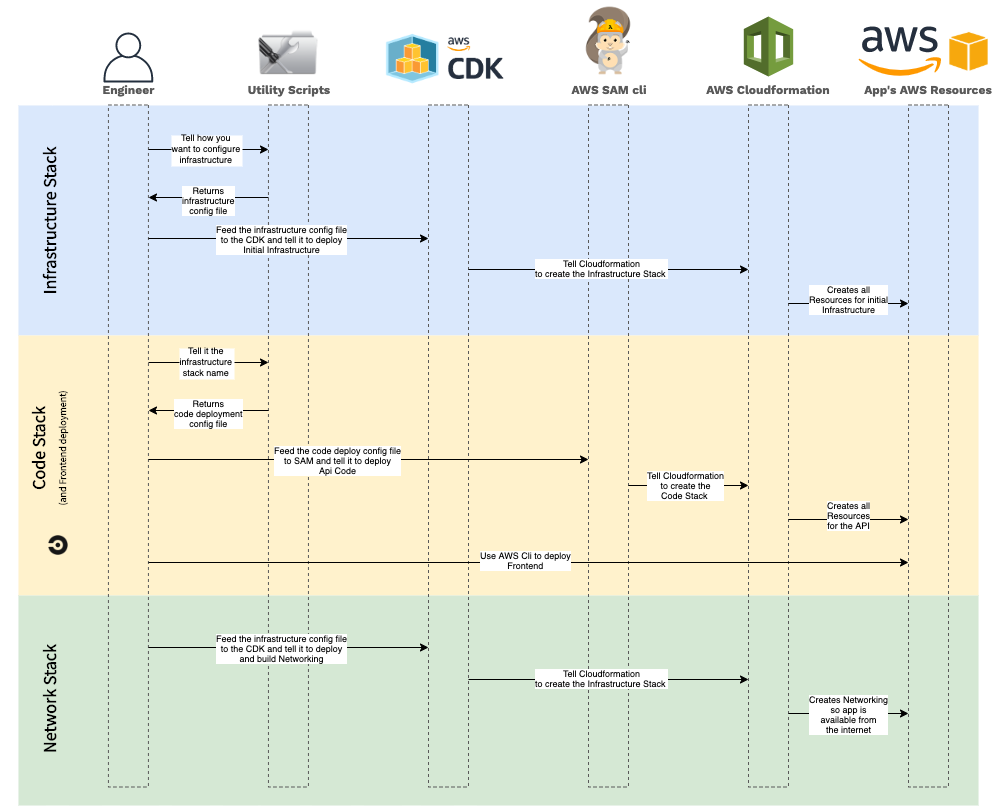

The diagram above was exported from draw.io. Its source (the exported page's mxGraphModel, read from the mxfile embedded in the PNG):
<mxGraphModel dx="1351" dy="956" grid="1" gridSize="10" guides="1" tooltips="1" connect="1" arrows="1" fold="1" page="1" pageScale="1" pageWidth="1100" pageHeight="850" math="0" shadow="0" extFonts="Source Sans Pro^https://fonts.googleapis.com/css?family=Source+Sans+Pro">
  <root>
    <mxCell id="JqJjdFNo7czIvjddQUru-0" />
    <mxCell id="JqJjdFNo7czIvjddQUru-138" value=" Background" parent="JqJjdFNo7czIvjddQUru-0" />
    <mxCell id="JqJjdFNo7czIvjddQUru-139" value="" style="rounded=0;whiteSpace=wrap;html=1;labelBackgroundColor=#ffffff;fillColor=#dae8fc;fontSize=9;align=center;strokeColor=none;" vertex="1" parent="JqJjdFNo7czIvjddQUru-138">
      <mxGeometry x="30" y="110" width="960" height="230" as="geometry" />
    </mxCell>
    <mxCell id="JqJjdFNo7czIvjddQUru-140" value="" style="rounded=0;whiteSpace=wrap;html=1;labelBackgroundColor=#ffffff;fillColor=#fff2cc;fontSize=9;align=center;strokeColor=none;" vertex="1" parent="JqJjdFNo7czIvjddQUru-138">
      <mxGeometry x="30" y="340" width="960" height="260" as="geometry" />
    </mxCell>
    <mxCell id="JqJjdFNo7czIvjddQUru-141" value="" style="rounded=0;whiteSpace=wrap;html=1;labelBackgroundColor=#ffffff;fillColor=#d5e8d4;fontSize=9;align=center;strokeColor=none;" vertex="1" parent="JqJjdFNo7czIvjddQUru-138">
      <mxGeometry x="30" y="600" width="960" height="210" as="geometry" />
    </mxCell>
    <mxCell id="JqJjdFNo7czIvjddQUru-142" value="Infrastructure Stack" style="text;html=1;strokeColor=none;fillColor=none;align=center;verticalAlign=middle;whiteSpace=wrap;rounded=0;labelBackgroundColor=none;fontSize=18;rotation=-90;fontFamily=Source Sans Pro;fontStyle=1;FType=g;" vertex="1" parent="JqJjdFNo7czIvjddQUru-138">
      <mxGeometry x="-40" y="182.21" width="200" height="85.58" as="geometry" />
    </mxCell>
    <mxCell id="JqJjdFNo7czIvjddQUru-143" value="Code Stack&lt;br&gt;&lt;font style=&quot;font-size: 10px&quot;&gt;(and Frontend deployment)&lt;/font&gt;" style="text;html=1;strokeColor=none;fillColor=none;align=center;verticalAlign=middle;whiteSpace=wrap;rounded=0;labelBackgroundColor=none;fontSize=18;rotation=-90;fontFamily=Source Sans Pro;fontStyle=1;FType=g;" vertex="1" parent="JqJjdFNo7czIvjddQUru-138">
      <mxGeometry x="-40" y="410" width="200" height="85.58" as="geometry" />
    </mxCell>
    <mxCell id="JqJjdFNo7czIvjddQUru-144" value="Network Stack" style="text;html=1;strokeColor=none;fillColor=none;align=center;verticalAlign=middle;whiteSpace=wrap;rounded=0;labelBackgroundColor=none;fontSize=18;rotation=-90;fontFamily=Source Sans Pro;fontStyle=1;FType=g;" vertex="1" parent="JqJjdFNo7czIvjddQUru-138">
      <mxGeometry x="-40" y="662.21" width="200" height="85.58" as="geometry" />
    </mxCell>
    <mxCell id="JqJjdFNo7czIvjddQUru-145" value="" style="shape=image;imageAspect=0;aspect=fixed;verticalLabelPosition=bottom;verticalAlign=top;image=https://avatars2.githubusercontent.com/u/1231870?s=200&amp;v=4;labelBackgroundColor=none;fillColor=none;gradientColor=none;fontFamily=Courier New;fontSize=18;align=center;" vertex="1" parent="JqJjdFNo7czIvjddQUru-138">
      <mxGeometry x="60" y="540" width="20" height="20" as="geometry" />
    </mxCell>
    <mxCell id="JqJjdFNo7czIvjddQUru-1" value="Swimlanes" style="locked=1;" parent="JqJjdFNo7czIvjddQUru-0" />
    <mxCell id="JqJjdFNo7czIvjddQUru-2" value="" style="rounded=0;whiteSpace=wrap;html=1;labelBackgroundColor=none;fillColor=none;fontFamily=Work Sans;fontSize=12;align=left;verticalAlign=top;strokeColor=#595959;spacingLeft=5;dashed=1;connectable=1;allowArrows=1;container=0;direction=south;" vertex="1" parent="JqJjdFNo7czIvjddQUru-1">
      <mxGeometry x="119.92425905598247" y="109.5" width="40" height="682" as="geometry" />
    </mxCell>
    <mxCell id="JqJjdFNo7czIvjddQUru-4" value="&lt;font color=&quot;#595959&quot;&gt;Engineer&lt;/font&gt;" style="text;html=1;strokeColor=none;fillColor=none;align=center;verticalAlign=top;whiteSpace=wrap;rounded=0;labelBackgroundColor=none;fontFamily=Work Sans;fontSize=12;spacingTop=-6;fontStyle=1" vertex="1" parent="JqJjdFNo7czIvjddQUru-1">
      <mxGeometry x="117.94000000000003" y="87" width="43.962678375411635" height="21" as="geometry" />
    </mxCell>
    <mxCell id="JqJjdFNo7czIvjddQUru-5" value="" style="outlineConnect=0;fontColor=#232F3E;gradientColor=none;fillColor=#232F3E;strokeColor=none;dashed=0;verticalLabelPosition=bottom;verticalAlign=top;align=center;html=1;fontSize=12;fontStyle=0;aspect=fixed;pointerEvents=1;shape=mxgraph.aws4.user;labelBackgroundColor=none;" vertex="1" parent="JqJjdFNo7czIvjddQUru-1">
      <mxGeometry x="114.98" y="37" width="50" height="50" as="geometry" />
    </mxCell>
    <mxCell id="JqJjdFNo7czIvjddQUru-6" value="" style="rounded=0;whiteSpace=wrap;html=1;labelBackgroundColor=none;fillColor=none;fontFamily=Work Sans;fontSize=12;align=left;verticalAlign=top;strokeColor=#595959;spacingLeft=5;dashed=1;connectable=1;allowArrows=1;container=0;direction=south;" vertex="1" parent="JqJjdFNo7czIvjddQUru-1">
      <mxGeometry x="440.00425905598246" y="109.5" width="40" height="682" as="geometry" />
    </mxCell>
    <mxCell id="JqJjdFNo7czIvjddQUru-10" value="" style="shape=image;verticalLabelPosition=bottom;labelBackgroundColor=#ffffff;verticalAlign=top;aspect=fixed;imageAspect=0;image=https://cdkworkshop.com/images/cdk-logo.png;" vertex="1" parent="JqJjdFNo7czIvjddQUru-1">
      <mxGeometry x="397" y="37" width="126.01" height="53" as="geometry" />
    </mxCell>
    <mxCell id="JqJjdFNo7czIvjddQUru-12" value="" style="rounded=0;whiteSpace=wrap;html=1;labelBackgroundColor=none;fillColor=none;fontFamily=Work Sans;fontSize=12;align=left;verticalAlign=top;strokeColor=#595959;spacingLeft=5;dashed=1;connectable=1;allowArrows=1;container=0;direction=south;" vertex="1" parent="JqJjdFNo7czIvjddQUru-1">
      <mxGeometry x="600.0042590559824" y="109.5" width="40" height="682" as="geometry" />
    </mxCell>
    <mxCell id="JqJjdFNo7czIvjddQUru-14" value="&lt;font color=&quot;#595959&quot;&gt;AWS SAM cli&lt;/font&gt;" style="text;html=1;strokeColor=none;fillColor=none;align=center;verticalAlign=top;whiteSpace=wrap;rounded=0;labelBackgroundColor=none;fontFamily=Work Sans;fontSize=12;spacingTop=-6;fontStyle=1" vertex="1" parent="JqJjdFNo7czIvjddQUru-1">
      <mxGeometry x="570" y="87" width="100" height="21" as="geometry" />
    </mxCell>
    <mxCell id="JqJjdFNo7czIvjddQUru-15" value="" style="shape=image;verticalLabelPosition=bottom;labelBackgroundColor=#ffffff;verticalAlign=top;aspect=fixed;imageAspect=0;image=https://d1.awsstatic.com/Developer%20Marketing/serverless-web-app/sam-squirrel2.a3ff469c4f07dff6e8843cd62a92f3f02639ada4.png;strokeColor=#FF8000;fillColor=none;gradientColor=none;fontSize=16;fontColor=#6666FF;align=left;" vertex="1" parent="JqJjdFNo7czIvjddQUru-1">
      <mxGeometry x="595.89" y="10" width="48.22" height="71.12" as="geometry" />
    </mxCell>
    <mxCell id="JqJjdFNo7czIvjddQUru-17" value="" style="rounded=0;whiteSpace=wrap;html=1;labelBackgroundColor=none;fillColor=none;fontFamily=Work Sans;fontSize=12;align=left;verticalAlign=top;strokeColor=#595959;spacingLeft=5;dashed=1;connectable=1;allowArrows=1;container=0;direction=south;" vertex="1" parent="JqJjdFNo7czIvjddQUru-1">
      <mxGeometry x="760.0042590559824" y="109.5" width="40" height="682" as="geometry" />
    </mxCell>
    <mxCell id="JqJjdFNo7czIvjddQUru-20" value="" style="outlineConnect=0;dashed=0;verticalLabelPosition=bottom;verticalAlign=top;align=center;html=1;shape=mxgraph.aws3.cloudformation;fillColor=#759C3E;gradientColor=none;labelBackgroundColor=none;strokeColor=#FF8000;fontSize=16;fontColor=#6666FF;" vertex="1" parent="JqJjdFNo7czIvjddQUru-1">
      <mxGeometry x="755.33" y="21.119999999999997" width="49.35" height="60" as="geometry" />
    </mxCell>
    <mxCell id="JqJjdFNo7czIvjddQUru-21" value="&lt;font color=&quot;#595959&quot;&gt;AWS Cloudformation&lt;/font&gt;" style="text;html=1;strokeColor=none;fillColor=none;align=center;verticalAlign=top;whiteSpace=wrap;rounded=0;labelBackgroundColor=none;fontFamily=Work Sans;fontSize=12;spacingTop=-6;fontStyle=1" vertex="1" parent="JqJjdFNo7czIvjddQUru-1">
      <mxGeometry x="710" y="87" width="140" height="21" as="geometry" />
    </mxCell>
    <mxCell id="JqJjdFNo7czIvjddQUru-22" value="" style="rounded=0;whiteSpace=wrap;html=1;labelBackgroundColor=none;fillColor=none;fontFamily=Work Sans;fontSize=12;align=left;verticalAlign=top;strokeColor=#595959;spacingLeft=5;dashed=1;connectable=1;allowArrows=1;container=0;direction=south;" vertex="1" parent="JqJjdFNo7czIvjddQUru-1">
      <mxGeometry x="920.0042590559824" y="109.5" width="40" height="682" as="geometry" />
    </mxCell>
    <mxCell id="JqJjdFNo7czIvjddQUru-24" value="&lt;font color=&quot;#595959&quot;&gt;App's AWS Resources&lt;/font&gt;" style="text;html=1;strokeColor=none;fillColor=none;align=center;verticalAlign=top;whiteSpace=wrap;rounded=0;labelBackgroundColor=none;fontFamily=Work Sans;fontSize=12;spacingTop=-6;fontStyle=1" vertex="1" parent="JqJjdFNo7czIvjddQUru-1">
      <mxGeometry x="870" y="87" width="140" height="21" as="geometry" />
    </mxCell>
    <mxCell id="JqJjdFNo7czIvjddQUru-26" value="" style="shape=image;verticalLabelPosition=bottom;labelBackgroundColor=#ffffff;verticalAlign=top;aspect=fixed;imageAspect=0;image=https://upload.wikimedia.org/wikipedia/commons/9/93/Amazon_Web_Services_Logo.svg;strokeColor=#FF8000;fillColor=none;gradientColor=none;fontSize=16;fontColor=#6666FF;align=left;" vertex="1" parent="JqJjdFNo7czIvjddQUru-1">
      <mxGeometry x="870" y="31.12" width="83.67" height="50" as="geometry" />
    </mxCell>
    <mxCell id="JqJjdFNo7czIvjddQUru-27" value="" style="rounded=0;whiteSpace=wrap;html=1;labelBackgroundColor=none;fillColor=none;fontFamily=Work Sans;fontSize=12;align=left;verticalAlign=top;strokeColor=#595959;spacingLeft=5;dashed=1;connectable=1;allowArrows=1;container=0;direction=south;" vertex="1" parent="JqJjdFNo7czIvjddQUru-1">
      <mxGeometry x="279.94425905598246" y="109.5" width="40" height="682" as="geometry" />
    </mxCell>
    <mxCell id="JqJjdFNo7czIvjddQUru-28" value="&lt;font color=&quot;#595959&quot;&gt;Utility Scripts&lt;/font&gt;" style="text;html=1;strokeColor=none;fillColor=none;align=center;verticalAlign=top;whiteSpace=wrap;rounded=0;labelBackgroundColor=none;fontFamily=Work Sans;fontSize=12;spacingTop=-6;fontStyle=1" vertex="1" parent="JqJjdFNo7czIvjddQUru-1">
      <mxGeometry x="250" y="87" width="99.88" height="21" as="geometry" />
    </mxCell>
    <mxCell id="JqJjdFNo7czIvjddQUru-30" value="" style="shape=image;html=1;verticalAlign=top;verticalLabelPosition=bottom;labelBackgroundColor=#ffffff;imageAspect=0;aspect=fixed;image=https://cdn3.iconfinder.com/data/icons/social-media-special/260/AWS-128.png;strokeColor=#FF8000;fillColor=none;gradientColor=none;fontSize=16;fontColor=#6666FF;align=left;" vertex="1" parent="JqJjdFNo7czIvjddQUru-1">
      <mxGeometry x="961" y="36.62" width="39" height="39" as="geometry" />
    </mxCell>
    <mxCell id="JqJjdFNo7czIvjddQUru-32" value="" style="shape=image;html=1;verticalAlign=top;verticalLabelPosition=bottom;labelBackgroundColor=#ffffff;imageAspect=0;aspect=fixed;image=https://cdn2.iconfinder.com/data/icons/isuite/PNG/Utility.png;strokeColor=#FF8000;fillColor=none;gradientColor=none;fontSize=16;fontColor=#6666FF;align=left;" vertex="1" parent="JqJjdFNo7czIvjddQUru-1">
      <mxGeometry x="270.44" y="26.62" width="59" height="59" as="geometry" />
    </mxCell>
    <mxCell id="JqJjdFNo7czIvjddQUru-34" value="workflows" style="locked=1;" parent="JqJjdFNo7czIvjddQUru-0" />
    <mxCell id="JqJjdFNo7czIvjddQUru-61" value="" style="endArrow=classic;html=1;fontSize=16;fontColor=#6666FF;fontStyle=0" edge="1" parent="JqJjdFNo7czIvjddQUru-34">
      <mxGeometry width="50" height="50" relative="1" as="geometry">
        <mxPoint x="160" y="464" as="sourcePoint" />
        <mxPoint x="600" y="464" as="targetPoint" />
        <Array as="points" />
      </mxGeometry>
    </mxCell>
    <mxCell id="JqJjdFNo7czIvjddQUru-50" value="" style="endArrow=classic;html=1;fontSize=16;fontColor=#6666FF;fontStyle=0" edge="1" parent="JqJjdFNo7czIvjddQUru-34">
      <mxGeometry width="50" height="50" relative="1" as="geometry">
        <mxPoint x="160" y="243" as="sourcePoint" />
        <mxPoint x="440" y="243" as="targetPoint" />
        <Array as="points" />
      </mxGeometry>
    </mxCell>
    <mxCell id="JqJjdFNo7czIvjddQUru-37" value="" style="endArrow=classic;html=1;fontSize=16;fontColor=#6666FF;fontStyle=0" edge="1" parent="JqJjdFNo7czIvjddQUru-34">
      <mxGeometry width="50" height="50" relative="1" as="geometry">
        <mxPoint x="280" y="202" as="sourcePoint" />
        <mxPoint x="160" y="202" as="targetPoint" />
        <Array as="points" />
      </mxGeometry>
    </mxCell>
    <mxCell id="JqJjdFNo7czIvjddQUru-35" value="" style="endArrow=classic;html=1;fontSize=16;fontColor=#6666FF;fontStyle=0" edge="1" parent="JqJjdFNo7czIvjddQUru-34">
      <mxGeometry width="50" height="50" relative="1" as="geometry">
        <mxPoint x="160" y="154" as="sourcePoint" />
        <mxPoint x="280" y="154" as="targetPoint" />
        <Array as="points" />
      </mxGeometry>
    </mxCell>
    <mxCell id="JqJjdFNo7czIvjddQUru-38" value="Tell how you&#10;want to configure&#10;infrastructure" style="text;align=center;verticalAlign=middle;resizable=0;points=[];labelBackgroundColor=#ffffff;fontSize=9;fontColor=#000000;" vertex="1" connectable="0" parent="JqJjdFNo7czIvjddQUru-35">
      <mxGeometry x="0.2833" y="-2" relative="1" as="geometry">
        <mxPoint x="-20" y="-2" as="offset" />
      </mxGeometry>
    </mxCell>
    <mxCell id="JqJjdFNo7czIvjddQUru-100" value="Returns&lt;br&gt;infrastructure&lt;br&gt;config file" style="text;html=1;fontSize=9;align=center;labelBackgroundColor=#ffffff;" vertex="1" parent="JqJjdFNo7czIvjddQUru-34">
      <mxGeometry x="170" y="184" width="100" height="40" as="geometry" />
    </mxCell>
    <mxCell id="JqJjdFNo7czIvjddQUru-102" value="Feed the infrastructure config file&lt;br&gt;to the CDK and tell it to deploy&lt;br&gt;Initial Infrastructure" style="text;html=1;fontSize=9;align=center;labelBorderColor=none;labelBackgroundColor=#ffffff;" vertex="1" parent="JqJjdFNo7czIvjddQUru-34">
      <mxGeometry x="213" y="223" width="160" height="50" as="geometry" />
    </mxCell>
    <mxCell id="JqJjdFNo7czIvjddQUru-104" value="Feed the code deploy config file&lt;br&gt;to SAM and tell it to deploy&lt;br&gt;Api Code" style="text;html=1;fontSize=9;labelBackgroundColor=#ffffff;align=center;" vertex="1" parent="JqJjdFNo7czIvjddQUru-34">
      <mxGeometry x="280" y="444" width="140" height="50" as="geometry" />
    </mxCell>
    <mxCell id="JqJjdFNo7czIvjddQUru-107" value="" style="endArrow=classic;html=1;fontSize=16;fontColor=#6666FF;fontStyle=0" edge="1" parent="JqJjdFNo7czIvjddQUru-34">
      <mxGeometry width="50" height="50" relative="1" as="geometry">
        <mxPoint x="280" y="415" as="sourcePoint" />
        <mxPoint x="160" y="415" as="targetPoint" />
        <Array as="points" />
      </mxGeometry>
    </mxCell>
    <mxCell id="JqJjdFNo7czIvjddQUru-108" value="" style="endArrow=classic;html=1;fontSize=16;fontColor=#6666FF;fontStyle=0" edge="1" parent="JqJjdFNo7czIvjddQUru-34">
      <mxGeometry width="50" height="50" relative="1" as="geometry">
        <mxPoint x="160" y="367" as="sourcePoint" />
        <mxPoint x="280" y="367" as="targetPoint" />
        <Array as="points" />
      </mxGeometry>
    </mxCell>
    <mxCell id="JqJjdFNo7czIvjddQUru-109" value="Tell it the&#10;infrastructure&#10;stack name" style="text;align=center;verticalAlign=middle;resizable=0;points=[];labelBackgroundColor=#ffffff;fontSize=9;fontColor=#000000;" vertex="1" connectable="0" parent="JqJjdFNo7czIvjddQUru-108">
      <mxGeometry x="0.2833" y="-2" relative="1" as="geometry">
        <mxPoint x="-20" y="-2" as="offset" />
      </mxGeometry>
    </mxCell>
    <mxCell id="JqJjdFNo7czIvjddQUru-110" value="Returns&lt;br&gt;code deployment&lt;br&gt;config file" style="text;html=1;fontSize=9;align=center;labelBackgroundColor=#ffffff;" vertex="1" parent="JqJjdFNo7czIvjddQUru-34">
      <mxGeometry x="170" y="397" width="100" height="40" as="geometry" />
    </mxCell>
    <mxCell id="JqJjdFNo7czIvjddQUru-113" value="" style="endArrow=classic;html=1;fontSize=16;fontColor=#6666FF;fontStyle=0" edge="1" parent="JqJjdFNo7czIvjddQUru-34">
      <mxGeometry width="50" height="50" relative="1" as="geometry">
        <mxPoint x="160.00000000000023" y="652" as="sourcePoint" />
        <mxPoint x="439.9999999999998" y="652" as="targetPoint" />
        <Array as="points" />
      </mxGeometry>
    </mxCell>
    <mxCell id="JqJjdFNo7czIvjddQUru-114" value="Feed the infrastructure config file&lt;br&gt;to the CDK and tell it to deploy&lt;br&gt;and build Networking" style="text;html=1;fontSize=9;align=center;labelBorderColor=none;labelBackgroundColor=#ffffff;" vertex="1" parent="JqJjdFNo7czIvjddQUru-34">
      <mxGeometry x="213" y="632" width="160" height="50" as="geometry" />
    </mxCell>
    <mxCell id="JqJjdFNo7czIvjddQUru-119" value="" style="endArrow=classic;html=1;fontSize=16;fontColor=#6666FF;fontStyle=0" edge="1" parent="JqJjdFNo7czIvjddQUru-34">
      <mxGeometry width="50" height="50" relative="1" as="geometry">
        <mxPoint x="160.00000000000023" y="567" as="sourcePoint" />
        <mxPoint x="920" y="567" as="targetPoint" />
        <Array as="points" />
      </mxGeometry>
    </mxCell>
    <mxCell id="JqJjdFNo7czIvjddQUru-118" value="Use AWS Cli to deploy&lt;br&gt;Frontend" style="text;html=1;fontSize=9;labelBackgroundColor=#ffffff;align=center;" vertex="1" parent="JqJjdFNo7czIvjddQUru-34">
      <mxGeometry x="397" y="549" width="280" height="50" as="geometry" />
    </mxCell>
    <mxCell id="JqJjdFNo7czIvjddQUru-121" value="" style="endArrow=classic;html=1;fontSize=16;fontColor=#6666FF;fontStyle=0" edge="1" parent="JqJjdFNo7czIvjddQUru-34">
      <mxGeometry width="50" height="50" relative="1" as="geometry">
        <mxPoint x="480.0000000000002" y="274" as="sourcePoint" />
        <mxPoint x="759.9999999999998" y="274" as="targetPoint" />
        <Array as="points" />
      </mxGeometry>
    </mxCell>
    <mxCell id="JqJjdFNo7czIvjddQUru-122" value="Tell Cloudformation&lt;br&gt;to create the Infrastructure Stack&amp;nbsp;" style="text;html=1;fontSize=9;align=center;labelBorderColor=none;labelBackgroundColor=#ffffff;" vertex="1" parent="JqJjdFNo7czIvjddQUru-34">
      <mxGeometry x="533" y="257" width="160" height="40" as="geometry" />
    </mxCell>
    <mxCell id="JqJjdFNo7czIvjddQUru-123" value="" style="endArrow=classic;html=1;fontSize=16;fontColor=#6666FF;fontStyle=0" edge="1" parent="JqJjdFNo7czIvjddQUru-34">
      <mxGeometry width="50" height="50" relative="1" as="geometry">
        <mxPoint x="800.0000000000002" y="308" as="sourcePoint" />
        <mxPoint x="920" y="308" as="targetPoint" />
        <Array as="points" />
      </mxGeometry>
    </mxCell>
    <mxCell id="JqJjdFNo7czIvjddQUru-124" value="Creates all&lt;br&gt;Resources for initial&lt;br&gt;Infrastructure" style="text;html=1;fontSize=9;align=center;labelBorderColor=none;labelBackgroundColor=#ffffff;" vertex="1" parent="JqJjdFNo7czIvjddQUru-34">
      <mxGeometry x="780" y="283" width="160" height="40" as="geometry" />
    </mxCell>
    <mxCell id="JqJjdFNo7czIvjddQUru-127" value="" style="endArrow=classic;html=1;fontSize=16;fontColor=#6666FF;fontStyle=0" edge="1" parent="JqJjdFNo7czIvjddQUru-34">
      <mxGeometry width="50" height="50" relative="1" as="geometry">
        <mxPoint x="640.0000000000002" y="490" as="sourcePoint" />
        <mxPoint x="760" y="490" as="targetPoint" />
        <Array as="points" />
      </mxGeometry>
    </mxCell>
    <mxCell id="JqJjdFNo7czIvjddQUru-128" value="Tell Cloudformation&lt;br&gt;to create the&lt;br&gt;Code Stack&amp;nbsp;" style="text;html=1;fontSize=9;align=center;labelBorderColor=none;labelBackgroundColor=#ffffff;" vertex="1" parent="JqJjdFNo7czIvjddQUru-34">
      <mxGeometry x="624" y="469" width="146" height="40" as="geometry" />
    </mxCell>
    <mxCell id="JqJjdFNo7czIvjddQUru-130" value="" style="endArrow=classic;html=1;fontSize=16;fontColor=#6666FF;fontStyle=0" edge="1" parent="JqJjdFNo7czIvjddQUru-34">
      <mxGeometry width="50" height="50" relative="1" as="geometry">
        <mxPoint x="480.0000000000002" y="684" as="sourcePoint" />
        <mxPoint x="760" y="684" as="targetPoint" />
        <Array as="points" />
      </mxGeometry>
    </mxCell>
    <mxCell id="JqJjdFNo7czIvjddQUru-131" value="Tell Cloudformation&lt;br&gt;to create the Infrastructure Stack&amp;nbsp;" style="text;html=1;fontSize=9;align=center;labelBorderColor=none;labelBackgroundColor=#ffffff;" vertex="1" parent="JqJjdFNo7czIvjddQUru-34">
      <mxGeometry x="533" y="667" width="160" height="40" as="geometry" />
    </mxCell>
    <mxCell id="JqJjdFNo7czIvjddQUru-132" value="" style="endArrow=classic;html=1;fontSize=16;fontColor=#6666FF;fontStyle=0" edge="1" parent="JqJjdFNo7czIvjddQUru-34">
      <mxGeometry width="50" height="50" relative="1" as="geometry">
        <mxPoint x="800" y="718" as="sourcePoint" />
        <mxPoint x="920" y="718" as="targetPoint" />
        <Array as="points" />
      </mxGeometry>
    </mxCell>
    <mxCell id="JqJjdFNo7czIvjddQUru-133" value="Creates Networking&lt;br&gt;so app is&lt;br&gt;available from&lt;br&gt;the internet" style="text;html=1;fontSize=9;align=center;labelBorderColor=none;labelBackgroundColor=#ffffff;" vertex="1" parent="JqJjdFNo7czIvjddQUru-34">
      <mxGeometry x="780" y="693" width="160" height="40" as="geometry" />
    </mxCell>
    <mxCell id="JqJjdFNo7czIvjddQUru-136" value="" style="endArrow=classic;html=1;fontSize=16;fontColor=#6666FF;fontStyle=0" edge="1" parent="JqJjdFNo7czIvjddQUru-34">
      <mxGeometry width="50" height="50" relative="1" as="geometry">
        <mxPoint x="800" y="524" as="sourcePoint" />
        <mxPoint x="920" y="524" as="targetPoint" />
        <Array as="points" />
      </mxGeometry>
    </mxCell>
    <mxCell id="JqJjdFNo7czIvjddQUru-137" value="Creates all&lt;br&gt;Resources&lt;br&gt;for the API" style="text;html=1;fontSize=9;align=center;labelBorderColor=none;labelBackgroundColor=#ffffff;" vertex="1" parent="JqJjdFNo7czIvjddQUru-34">
      <mxGeometry x="780" y="499" width="160" height="40" as="geometry" />
    </mxCell>
  </root>
</mxGraphModel>